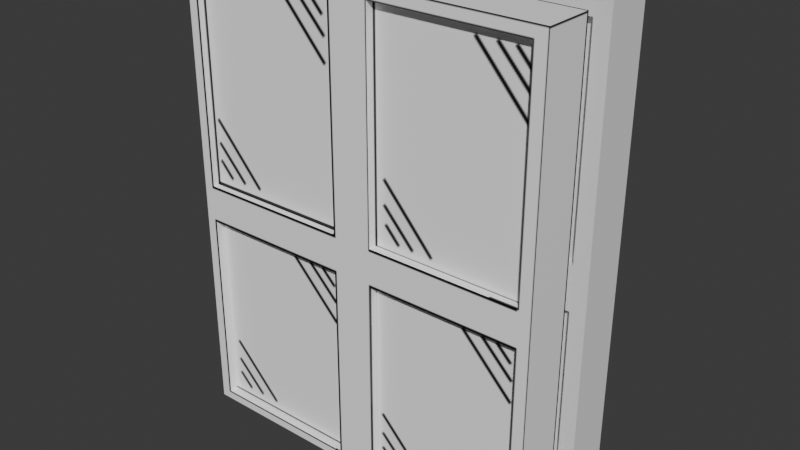 # Source: windowDONE.blend  (saved by Blender 4.2.66; exported with 4.5.12 LTS)
import bpy
from mathutils import Matrix  # noqa: F401  (used for matrix-valued properties, if any)

bpy.ops.wm.read_factory_settings(use_empty=True)
scene = bpy.context.scene
scene.name = 'Scene'

# ---- collections
col_collection = bpy.data.collections.new('Collection'); scene.collection.children.link(col_collection)

# ---- images (referenced by path relative to the original .blend; pixels are not part of the script)
import os
ASSET_DIR = os.environ.get("B2B_ASSET_DIR", "")  # directory of the original .blend (textures are referenced by path, not embedded)
HERE = os.path.dirname(os.path.abspath(__file__))  # packed textures are extracted next to this script under _unpacked/

def load_image(name, relpath, width, height, colorspace="sRGB"):
    """Load a texture the original file referenced (path relative to the .blend, or extracted next to this script)."""
    p = next((c for c in (os.path.join(HERE, relpath), os.path.join(ASSET_DIR, relpath)) if relpath and os.path.exists(c)), "")
    if p:
        img = bpy.data.images.load(p, check_existing=True)
        img.name = name
    else:  # same state as the original file: an image datablock whose file is absent (Cycles renders it pink)
        img = bpy.data.images.new(name, width, height)
        img.source = "FILE"
        img.filepath = "//" + (relpath or name)
    img.colorspace_settings.name = colorspace
    return img
img_window2_copy_png = load_image('window2 copy.png', '_unpacked/window2_copy.e4190f23.png', 1024, 1024, 'sRGB')

# ---- materials (node trees are filled in below, after node groups)
mat_material_001 = bpy.data.materials.new('Material.001')

# ---- material node trees
mat_material_001.use_nodes = True; mat_material_001.node_tree.nodes.clear()
_N = mat_material_001.node_tree.nodes; _L = mat_material_001.node_tree.links
n0 = _N.new('ShaderNodeBsdfPrincipled'); n0.name = 'Principled BSDF'; n0.location = (10, 300)
n1 = _N.new('ShaderNodeOutputMaterial'); n1.name = 'Material Output'; n1.location = (300, 300)
n2 = _N.new('ShaderNodeTexImage'); n2.name = 'Image Texture'; n2.location = (-314, 290)
n2.image = img_window2_copy_png
_L.new(n0.outputs[0], n1.inputs[0])
_L.new(n2.outputs[0], n0.inputs[0])
n1.is_active_output = True

# ---- world
world_world = bpy.data.worlds.new('World'); scene.world = world_world
world_world.use_nodes = True; world_world.node_tree.nodes.clear()
_N = world_world.node_tree.nodes; _L = world_world.node_tree.links
n0 = _N.new('ShaderNodeOutputWorld'); n0.name = 'World Output'; n0.location = (300, 300)
n1 = _N.new('ShaderNodeBackground'); n1.name = 'Background'; n1.location = (10, 300)
n1.inputs[0].default_value = (0.05088, 0.05088, 0.05088, 1.0)
_L.new(n1.outputs[0], n0.inputs[0])
n0.is_active_output = True
world_world.color = (0.05088, 0.05088, 0.05088)
world_world.sun_shadow_jitter_overblur = 0.0

# ---- meshes
me_plane = bpy.data.meshes.new('Plane')
me_plane.from_pydata([(-0.905, 2.304, -0.1962), (-0.905, 0.002678, -0.1962), (0.9013, 0.002678, -0.1962), (0.9013, 2.304, -0.1962), (-0.905, 0.197, -4.494e-08), (0.9013, 0.197, -4.494e-08), (-0.09717, 0.197, -4.494e-08), (0.1048, 0.197, -4.494e-08), (-0.09717, 1.205, -5.071e-08), (0.1048, 1.205, -5.071e-08), (-0.905, 0.9949, -4.951e-08), (-0.09717, 0.9949, -4.951e-08), (0.1048, 0.9949, -4.951e-08), (-0.8414, 0.197, -4.494e-08), (-0.8414, 1.205, -5.071e-08), (-0.8414, 0.9949, -4.951e-08), (0.8248, 0.197, -4.494e-08), (0.8248, 1.205, -5.071e-08), (0.8248, 0.9949, -4.951e-08), (-0.09717, 2.225, -5.654e-08), (0.1048, 2.225, -5.654e-08), (-0.8414, 2.225, -5.654e-08), (0.8248, 2.225, -5.654e-08), (-0.905, 0.197, 0.08751), (-0.905, 0.002678, 0.08751), (0.9013, 0.002678, 0.08751), (0.9013, 0.197, 0.08751), (0.9013, 2.225, 0.03816), (0.9013, 2.304, 0.03816), (-0.905, 2.304, 0.03816), (0.8248, 0.197, 0.03816), (0.9013, 0.197, 0.03816), (-0.09717, 0.9949, 0.03816), (-0.09717, 0.197, 0.03816), (0.1048, 0.197, 0.03816), (0.1048, 0.9949, 0.03816), (-0.905, 2.225, 0.03816), (-0.09717, 2.225, 0.03816), (-0.09717, 1.205, 0.03816), (0.1048, 2.225, 0.03816), (0.1048, 1.205, 0.03816), (-0.8414, 1.205, 0.03816), (0.8248, 1.205, 0.03816), (-0.905, 0.9949, 0.03816), (0.8248, 0.9949, 0.03816), (-0.8414, 0.9949, 0.03816), (-0.8414, 2.225, 0.03816), (0.8248, 2.225, 0.03816), (-0.905, 0.9949, 0.03804), (-0.905, 0.197, 0.03804), (-0.8414, 0.197, 0.03804), (-0.8414, 0.9949, 0.03804)], [], [(8, 19, 37, 38), (3, 0, 1, 2), (36, 43, 10, 48, 49, 4, 23, 24, 1, 0, 29), (2, 25, 26, 5, 31, 27, 28, 3), (17, 22, 47, 42), (22, 20, 39, 47), (7, 6, 33, 34), (13, 15, 11, 6), (5, 16, 30, 31), (7, 12, 18, 16), (3, 28, 29, 0), (11, 15, 45, 32), (9, 20, 22, 17), (15, 10, 43, 45), (6, 11, 32, 33), (14, 21, 19, 8), (13, 6, 7, 16, 5, 26, 23, 4), (26, 25, 24, 23), (1, 24, 25, 2), (36, 46, 41, 38, 37, 39, 40, 42, 47, 27, 31, 30, 44, 35, 34, 33, 32, 45, 43), (29, 28, 27, 47, 39, 37, 46, 36), (9, 17, 42, 40), (21, 14, 41, 46), (18, 12, 35, 44), (20, 9, 40, 39), (16, 18, 44, 30), (14, 8, 38, 41), (19, 21, 46, 37), (12, 7, 34, 35), (49, 48, 51, 50), (10, 15, 51, 48), (13, 4, 49, 50), (15, 13, 50, 51)])
_uv = me_plane.uv_layers.new(name='UVMap')
_uv.uv.foreach_set('vector', [0.4473, 0.5224, 0.4473, 0.9655, 0.4473, 0.9655, 0.4473, 0.5224, 1.0, 1.0, 0.0, 1.0, 0.0, 0.0, 1.0, 0.0, 0.0, 0.9655, 0.0, 0.4311, 0.0, 0.4311, 0.0, 0.4311, 0.0, 0.08444, 0.0, 0.08444, 0.0, 0.08444, 0.0, 0.0, 0.0, 0.0, 0.0, 1.0, 0.0, 1.0, 1.0, 0.0, 1.0, 0.0, 1.0, 0.08444, 1.0, 0.08444, 1.0, 0.08444, 1.0, 0.9655, 1.0, 1.0, 1.0, 1.0, 0.9577, 0.5224, 0.9577, 0.9655, 0.9577, 0.9655, 0.9577, 0.5224, 0.9577, 0.9655, 0.5591, 0.9655, 0.5591, 0.9655, 0.9577, 0.9655, 0.5591, 0.08444, 0.4473, 0.08444, 0.4473, 0.08444, 0.5591, 0.08444, 0.03522, 0.08444, 0.03522, 0.4311, 0.4473, 0.4311, 0.4473, 0.08444, 1.0, 0.08444, 0.9577, 0.08444, 0.9577, 0.08444, 1.0, 0.08444, 0.5591, 0.08444, 0.5591, 0.4311, 0.9577, 0.4311, 0.9577, 0.08444, 1.0, 1.0, 1.0, 1.0, 0.0, 1.0, 0.0, 1.0, 0.4473, 0.4311, 0.03522, 0.4311, 0.03522, 0.4311, 0.4473, 0.4311, 0.5591, 0.5224, 0.5591, 0.9655, 0.9577, 0.9655, 0.9577, 0.5224, 0.03522, 0.4311, 0.0, 0.4311, 0.0, 0.4311, 0.03522, 0.4311, 0.4473, 0.08444, 0.4473, 0.4311, 0.4473, 0.4311, 0.4473, 0.08444, 0.03522, 0.5224, 0.03522, 0.9655, 0.4473, 0.9655, 0.4473, 0.5224, 0.03522, 0.08444, 0.4473, 0.08444, 0.5591, 0.08444, 0.9577, 0.08444, 1.0, 0.08444, 1.0, 0.08444, 0.0, 0.08444, 0.0, 0.08444, 1.0, 0.08444, 1.0, 0.0, 0.0, 0.0, 0.0, 0.08444, 0.0, 0.0, 0.0, 0.0, 1.0, 0.0, 1.0, 0.0, 0.0, 0.9655, 0.03522, 0.9655, 0.03522, 0.5224, 0.4473, 0.5224, 0.4473, 0.9655, 0.5591, 0.9655, 0.5591, 0.5224, 0.9577, 0.5224, 0.9577, 0.9655, 1.0, 0.9655, 1.0, 0.08444, 0.9577, 0.08444, 0.9577, 0.4311, 0.5591, 0.4311, 0.5591, 0.08444, 0.4473, 0.08444, 0.4473, 0.4311, 0.03522, 0.4311, 0.0, 0.4311, 0.0, 1.0, 1.0, 1.0, 1.0, 0.9655, 0.9577, 0.9655, 0.5591, 0.9655, 0.4473, 0.9655, 0.03522, 0.9655, 0.0, 0.9655, 0.5591, 0.5224, 0.9577, 0.5224, 0.9577, 0.5224, 0.5591, 0.5224, 0.03522, 0.9655, 0.03522, 0.5224, 0.03522, 0.5224, 0.03522, 0.9655, 0.9577, 0.4311, 0.5591, 0.4311, 0.5591, 0.4311, 0.9577, 0.4311, 0.5591, 0.9655, 0.5591, 0.5224, 0.5591, 0.5224, 0.5591, 0.9655, 0.9577, 0.08444, 0.9577, 0.4311, 0.9577, 0.4311, 0.9577, 0.08444, 0.03522, 0.5224, 0.4473, 0.5224, 0.4473, 0.5224, 0.03522, 0.5224, 0.4473, 0.9655, 0.03522, 0.9655, 0.03522, 0.9655, 0.4473, 0.9655, 0.5591, 0.4311, 0.5591, 0.08444, 0.5591, 0.08444, 0.5591, 0.4311, 0.0, 0.08444, 0.0, 0.4311, 0.03522, 0.4311, 0.03522, 0.08444, 0.0, 0.4311, 0.03522, 0.4311, 0.03522, 0.4311, 0.0, 0.4311, 0.03522, 0.08444, 0.0, 0.08444, 0.0, 0.08444, 0.03522, 0.08444, 0.03522, 0.4311, 0.03522, 0.08444, 0.03522, 0.08444, 0.03522, 0.4311])
me_plane.update()
me_plane_001 = bpy.data.meshes.new('Plane.001')
me_plane_001.from_pydata([(-0.905, 2.3, -0.1451), (-0.905, 0.00268, -0.1451), (0.8998, 0.00268, -0.1451), (0.8998, 2.3, -0.1451), (0.09967, 1.201, 0.05011), (-0.09883, 1.201, 0.05011), (0.09967, 1.018, 0.05011), (-0.09883, 1.018, 0.05011), (-0.8494, 1.201, 0.05011), (-0.8494, 1.018, 0.05011), (0.8362, 1.201, 0.05011), (0.8362, 1.018, 0.05011), (0.09967, 2.242, 0.05011), (-0.09883, 2.242, 0.05011), (-0.8494, 2.242, 0.05011), (0.8362, 2.242, 0.05011), (0.09967, 0.05819, 0.05011), (-0.09883, 0.05819, 0.05011), (-0.8494, 0.05819, 0.05011), (0.8362, 0.05819, 0.05011), (-0.905, 0.05819, 0.09231), (-0.905, 0.00268, 0.09231), (0.8998, 0.00268, 0.09231), (0.8998, 2.3, 0.09231), (-0.905, 2.3, 0.09231), (0.09967, 0.05819, 0.09231), (-0.09883, 0.05819, 0.09231), (-0.905, 2.242, 0.09231), (0.09967, 2.242, 0.09231), (0.09967, 1.201, 0.09231), (-0.09883, 2.242, 0.09231), (-0.09883, 1.201, 0.09231), (-0.8494, 1.201, 0.09231), (0.8362, 1.201, 0.09231), (0.09967, 1.018, 0.09231), (-0.09883, 1.018, 0.09231), (0.8362, 1.018, 0.09231), (-0.8494, 1.018, 0.09231), (-0.8494, 0.05819, 0.09231), (-0.8494, 2.242, 0.09231), (0.8362, 0.05819, 0.09231), (0.8362, 2.242, 0.09231)], [], [(7, 35, 37, 9), (1, 2, 22, 21), (13, 30, 39, 14), (11, 36, 34, 6), (18, 17, 7, 9), (4, 29, 33, 10), (16, 19, 11, 6), (3, 0, 24, 23), (4, 10, 15, 12), (27, 24, 0, 1, 21, 20), (8, 5, 13, 14), (18, 38, 26, 17), (2, 3, 23, 22), (17, 26, 35, 7), (6, 34, 25, 16), (1, 0, 3, 2), (10, 33, 41, 15), (23, 24, 27, 39, 30, 28, 41, 33, 36, 40, 25, 34, 35, 26, 38, 20, 21, 22), (31, 32, 39, 27, 20, 38, 37, 35, 34, 36, 33, 29, 28, 30), (9, 37, 38, 18), (12, 28, 29, 4), (19, 40, 36, 11), (14, 39, 32, 8), (5, 31, 30, 13), (16, 25, 40, 19), (15, 41, 28, 12), (8, 32, 31, 5)])
_uv = me_plane_001.uv_layers.new(name='UVMap')
_uv.uv.foreach_set('vector', [0.1462, 0.01092, 0.1462, 0.01606, 0.2377, 0.01606, 0.2377, 0.01092, 0.0001274, 0.5, 0.0001274, 0.7199, 0.02905, 0.7199, 0.02905, 0.5, 0.3391, 0.005269, 0.3391, 0.0001274, 0.2476, 0.0001275, 0.2476, 0.005269, 0.1462, 0.01632, 0.1462, 0.02146, 0.236, 0.02146, 0.236, 0.01632, 0.02931, 0.6438, 0.02931, 0.7352, 0.1462, 0.7352, 0.1462, 0.6438, 0.3728, 0.005524, 0.3728, 0.01067, 0.4625, 0.01067, 0.4625, 0.005524, 0.02931, 0.7355, 0.02931, 0.8252, 0.1462, 0.8252, 0.1462, 0.7355, 0.0001274, 0.0001273, 0.0001274, 0.22, 0.02905, 0.22, 0.02905, 0.0001273, 0.1562, 0.6435, 0.1562, 0.5538, 0.02931, 0.5538, 0.02931, 0.6435, 0.02905, 0.2271, 0.02905, 0.22, 0.0001274, 0.22, 0.0001274, 0.5, 0.02905, 0.5, 0.02905, 0.4932, 0.02931, 0.4621, 0.02931, 0.5535, 0.1562, 0.5535, 0.1562, 0.4621, 0.3546, 0.01092, 0.3546, 0.01606, 0.446, 0.01606, 0.446, 0.01092, 0.0001274, 0.7199, 0.0001274, 0.9999, 0.02905, 0.9999, 0.02905, 0.7199, 0.02931, 0.01092, 0.02931, 0.01606, 0.1462, 0.01606, 0.1462, 0.01092, 0.236, 0.01632, 0.236, 0.02146, 0.3529, 0.02146, 0.3529, 0.01632, 0.3093, 0.2419, 0.02931, 0.2419, 0.02931, 0.4618, 0.3093, 0.4618, 0.02931, 0.005524, 0.02931, 0.01067, 0.1562, 0.01067, 0.1562, 0.005524, 0.3093, 0.2416, 0.3093, 0.02171, 0.3022, 0.02171, 0.3022, 0.0285, 0.3022, 0.12, 0.3022, 0.1441, 0.3022, 0.2339, 0.1753, 0.2339, 0.153, 0.2339, 0.03607, 0.2339, 0.03607, 0.1441, 0.153, 0.1441, 0.153, 0.12, 0.03607, 0.12, 0.03607, 0.0285, 0.03607, 0.02171, 0.02931, 0.02171, 0.02931, 0.2416, 0.1753, 0.12, 0.1753, 0.0285, 0.3022, 0.0285, 0.3022, 0.02171, 0.03607, 0.02171, 0.03607, 0.0285, 0.153, 0.0285, 0.153, 0.12, 0.153, 0.1441, 0.153, 0.2339, 0.1753, 0.2339, 0.1753, 0.1441, 0.3022, 0.1441, 0.3022, 0.12, 0.2377, 0.01092, 0.2377, 0.01606, 0.3546, 0.01606, 0.3546, 0.01092, 0.2459, 0.005524, 0.2459, 0.01067, 0.3728, 0.01067, 0.3728, 0.005524, 0.02931, 0.01632, 0.02931, 0.02146, 0.1462, 0.02146, 0.1462, 0.01632, 0.2476, 0.005269, 0.2476, 0.0001275, 0.1208, 0.0001276, 0.1208, 0.00527, 0.4659, 0.005269, 0.4659, 0.0001274, 0.3391, 0.0001274, 0.3391, 0.005269, 0.3529, 0.01632, 0.3529, 0.02146, 0.4426, 0.02146, 0.4426, 0.01632, 0.1562, 0.005524, 0.1562, 0.01067, 0.2459, 0.01067, 0.2459, 0.005524, 0.1208, 0.00527, 0.1208, 0.0001276, 0.02931, 0.0001276, 0.02931, 0.00527])
me_plane_001.materials.append(mat_material_001)
me_plane_001.update()

# ---- objects
ob_plane = bpy.data.objects.new('Plane', me_plane)
ob_plane_001 = bpy.data.objects.new('Plane.001', me_plane_001)

# ---- transforms, parenting, visibility, modifiers, constraints
ob_plane.location = (0.0, 0.0, 0.0)
ob_plane.rotation_euler = (1.571, 0.0, 0.0)
ob_plane_001.location = (0.0, -0.3489, 0.0)
ob_plane_001.rotation_euler = (1.571, 0.0, 0.0)

# ---- collection membership
col_collection.objects.link(ob_plane)
col_collection.objects.link(ob_plane_001)

# ---- scene / render settings (as saved in the file)
scene.frame_start = 1; scene.frame_end = 250; scene.frame_set(1)
scene.render.engine = 'BLENDER_EEVEE_NEXT'
bpy.context.view_layer.update()

# ---- added for rendering (the .blend has no active camera and no usable light): camera, sun
cam_auto = bpy.data.cameras.new('AutoCamera')
cam_auto.lens = 50.0
cam_auto.sensor_width = 36.0
cam_auto.clip_end = 1000.0
ob_auto_camera = bpy.data.objects.new('AutoCamera', cam_auto)
scene.collection.objects.link(ob_auto_camera)
ob_auto_camera.location = (2.76838, -3.44682, 3.36956)
ob_auto_camera.rotation_euler = (1.09748, -7.21219e-08, 0.694738)
scene.camera = ob_auto_camera
light_auto_sun = bpy.data.lights.new('AutoSun', 'SUN')
light_auto_sun.energy = 3.0
light_auto_sun.angle = 0.0523599
ob_auto_sun = bpy.data.objects.new('AutoSun', light_auto_sun)
scene.collection.objects.link(ob_auto_sun)
ob_auto_sun.rotation_euler = (0.872665, 0.174533, 0.523599)
bpy.context.view_layer.update()
